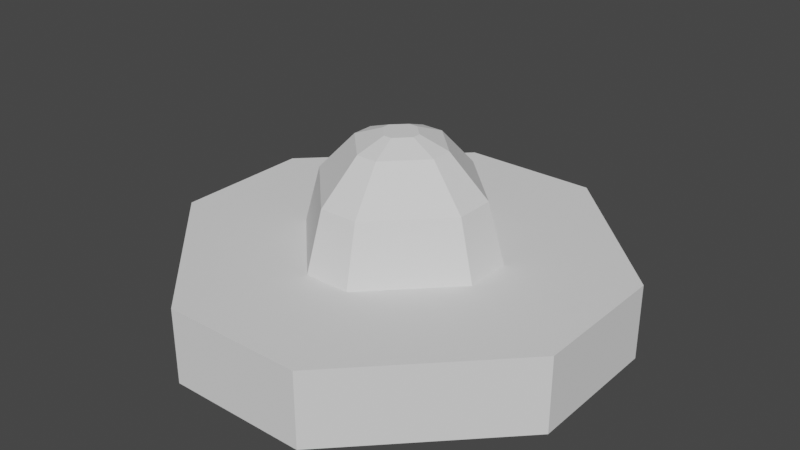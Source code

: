 # Source: Boulon.blend  (saved by Blender 2.91.10; exported with 4.5.12 LTS)
import bpy
from mathutils import Matrix  # noqa: F401  (used for matrix-valued properties, if any)

bpy.ops.wm.read_factory_settings(use_empty=True)
scene = bpy.context.scene
scene.name = 'Scene'

# ---- collections
col_collection = bpy.data.collections.new('Collection'); scene.collection.children.link(col_collection)

# ---- world
world_world = bpy.data.worlds.new('World'); scene.world = world_world
world_world.use_nodes = True; world_world.node_tree.nodes.clear()
_N = world_world.node_tree.nodes; _L = world_world.node_tree.links
n0 = _N.new('ShaderNodeOutputWorld'); n0.name = 'World Output'; n0.location = (300, 300)
n1 = _N.new('ShaderNodeBackground'); n1.name = 'Background'; n1.location = (10, 300)
n1.inputs[0].default_value = (0.05088, 0.05088, 0.05088, 1.0)
_L.new(n1.outputs[0], n0.inputs[0])
n0.is_active_output = True
world_world.color = (0.05088, 0.05088, 0.05088)
world_world.use_sun_shadow = False
world_world.sun_shadow_jitter_overblur = 0.0

# ---- meshes
me_plane_001 = bpy.data.meshes.new('Plane.001')
me_plane_001.from_pydata([(-1.0, 0.3452, 0.0), (-1.0, -0.3215, 0.0), (1.0, -0.3215, 0.0), (1.0, 0.3452, 0.0), (-0.3333, -1.0, 0.0), (0.3333, -1.0, 0.0), (0.3333, 1.0, 0.0), (-0.3333, 1.0, 0.0), (-0.4674, 0.1218, 0.3544), (-0.4674, -0.1036, 0.3544), (0.4674, -0.1036, 0.3544), (0.4674, 0.1218, 0.3544), (-0.11, -0.4674, 0.3544), (0.11, -0.4674, 0.3544), (0.1155, 0.4674, 0.3544), (-0.1155, 0.4674, 0.3544), (-1.0, 0.3452, 0.3544), (-1.0, -0.3215, 0.3544), (1.0, -0.3215, 0.3544), (1.0, 0.3452, 0.3544), (-0.3333, -1.0, 0.3544), (0.3333, -1.0, 0.3544), (0.3333, 1.0, 0.3544), (-0.3333, 1.0, 0.3544), (-0.39, 0.1023, 0.6332), (-0.39, -0.08572, 0.6332), (0.39, -0.08572, 0.6332), (0.39, 0.1023, 0.6332), (-0.09176, -0.3892, 0.6332), (0.09176, -0.3892, 0.6332), (0.09639, 0.3907, 0.6332), (-0.09639, 0.3907, 0.6332), (-0.2149, 0.05843, 0.8234), (-0.2149, -0.0452, 0.8234), (0.2149, -0.0452, 0.8234), (0.2149, 0.05843, 0.8234), (-0.05057, -0.2124, 0.8234), (0.05057, -0.2124, 0.8234), (0.05311, 0.2173, 0.8234), (-0.05311, 0.2173, 0.8234), (-0.08367, 0.02552, 0.8751), (-0.08367, -0.01483, 0.8751), (0.08367, -0.01483, 0.8751), (0.08367, 0.02552, 0.8751), (-0.01969, -0.07995, 0.8751), (0.01969, -0.07995, 0.8751), (0.02068, 0.08739, 0.8751), (-0.02068, 0.08739, 0.8751)], [], [(6, 3, 2, 5, 4, 1, 0, 7), (12, 13, 29, 28), (4, 5, 21, 20), (0, 1, 17, 16), (5, 2, 18, 21), (3, 6, 22, 19), (6, 7, 23, 22), (2, 3, 19, 18), (1, 4, 20, 17), (7, 0, 16, 23), (9, 8, 16, 17), (11, 10, 18, 19), (13, 12, 20, 21), (15, 14, 22, 23), (12, 9, 17, 20), (10, 13, 21, 18), (8, 15, 23, 16), (14, 11, 19, 22), (31, 24, 32, 39), (8, 9, 25, 24), (11, 14, 30, 27), (13, 10, 26, 29), (14, 15, 31, 30), (10, 11, 27, 26), (15, 8, 24, 31), (9, 12, 28, 25), (38, 39, 47, 46), (25, 28, 36, 33), (28, 29, 37, 36), (24, 25, 33, 32), (27, 30, 38, 35), (29, 26, 34, 37), (30, 31, 39, 38), (26, 27, 35, 34), (44, 45, 42, 43, 46, 47, 40, 41), (34, 35, 43, 42), (39, 32, 40, 47), (33, 36, 44, 41), (36, 37, 45, 44), (32, 33, 41, 40), (35, 38, 46, 43), (37, 34, 42, 45)])
_uv = me_plane_001.uv_layers.new(name='UVMap')
_uv.uv.foreach_set('vector', [0.6667, 1.0, 1.0, 0.6726, 1.0, 0.3393, 0.6667, 0.0, 0.3333, 0.0, 0.0, 0.3393, 0.0, 0.6726, 0.3333, 1.0, 0.445, 0.2663, 0.555, 0.2663, 0.555, 0.2663, 0.445, 0.2663, 0.3333, 0.0, 0.6667, 0.0, 0.6667, 0.0, 0.3333, 0.0, 0.0, 0.6726, 0.0, 0.3393, 0.0, 0.3393, 0.0, 0.6726, 0.6667, 0.0, 1.0, 0.3393, 1.0, 0.3393, 0.6667, 0.0, 1.0, 0.6726, 0.6667, 1.0, 0.6667, 1.0, 1.0, 0.6726, 0.6667, 1.0, 0.3333, 1.0, 0.3333, 1.0, 0.6667, 1.0, 1.0, 0.3393, 1.0, 0.6726, 1.0, 0.6726, 1.0, 0.3393, 0.0, 0.3393, 0.3333, 0.0, 0.3333, 0.0, 0.0, 0.3393, 0.3333, 1.0, 0.0, 0.6726, 0.0, 0.6726, 0.3333, 1.0, 0.2663, 0.4482, 0.2663, 0.5609, 0.0, 0.6726, 0.0, 0.3393, 0.7337, 0.5609, 0.7337, 0.4482, 1.0, 0.3393, 1.0, 0.6726, 0.555, 0.2663, 0.445, 0.2663, 0.3333, 0.0, 0.6667, 0.0, 0.4422, 0.7337, 0.5578, 0.7337, 0.6667, 1.0, 0.3333, 1.0, 0.445, 0.2663, 0.2663, 0.4482, 0.0, 0.3393, 0.3333, 0.0, 0.7337, 0.4482, 0.555, 0.2663, 0.6667, 0.0, 1.0, 0.3393, 0.2663, 0.5609, 0.4422, 0.7337, 0.3333, 1.0, 0.0, 0.6726, 0.5578, 0.7337, 0.7337, 0.5609, 1.0, 0.6726, 0.6667, 1.0, 0.4422, 0.7337, 0.2663, 0.5609, 0.2663, 0.5609, 0.4422, 0.7337, 0.2663, 0.5609, 0.2663, 0.4482, 0.2663, 0.4482, 0.2663, 0.5609, 0.7337, 0.5609, 0.5578, 0.7337, 0.5578, 0.7337, 0.7337, 0.5609, 0.555, 0.2663, 0.7337, 0.4482, 0.7337, 0.4482, 0.555, 0.2663, 0.5578, 0.7337, 0.4422, 0.7337, 0.4422, 0.7337, 0.5578, 0.7337, 0.7337, 0.4482, 0.7337, 0.5609, 0.7337, 0.5609, 0.7337, 0.4482, 0.4422, 0.7337, 0.2663, 0.5609, 0.2663, 0.5609, 0.4422, 0.7337, 0.2663, 0.4482, 0.445, 0.2663, 0.445, 0.2663, 0.2663, 0.4482, 0.5578, 0.7337, 0.4422, 0.7337, 0.4422, 0.7337, 0.5578, 0.7337, 0.2663, 0.4482, 0.445, 0.2663, 0.445, 0.2663, 0.2663, 0.4482, 0.445, 0.2663, 0.555, 0.2663, 0.555, 0.2663, 0.445, 0.2663, 0.2663, 0.5609, 0.2663, 0.4482, 0.2663, 0.4482, 0.2663, 0.5609, 0.7337, 0.5609, 0.5578, 0.7337, 0.5578, 0.7337, 0.7337, 0.5609, 0.555, 0.2663, 0.7337, 0.4482, 0.7337, 0.4482, 0.555, 0.2663, 0.5578, 0.7337, 0.4422, 0.7337, 0.4422, 0.7337, 0.5578, 0.7337, 0.7337, 0.4482, 0.7337, 0.5609, 0.7337, 0.5609, 0.7337, 0.4482, 0.445, 0.2663, 0.555, 0.2663, 0.7337, 0.4482, 0.7337, 0.5609, 0.5578, 0.7337, 0.4422, 0.7337, 0.2663, 0.5609, 0.2663, 0.4482, 0.7337, 0.4482, 0.7337, 0.5609, 0.7337, 0.5609, 0.7337, 0.4482, 0.4422, 0.7337, 0.2663, 0.5609, 0.2663, 0.5609, 0.4422, 0.7337, 0.2663, 0.4482, 0.445, 0.2663, 0.445, 0.2663, 0.2663, 0.4482, 0.445, 0.2663, 0.555, 0.2663, 0.555, 0.2663, 0.445, 0.2663, 0.2663, 0.5609, 0.2663, 0.4482, 0.2663, 0.4482, 0.2663, 0.5609, 0.7337, 0.5609, 0.5578, 0.7337, 0.5578, 0.7337, 0.7337, 0.5609, 0.555, 0.2663, 0.7337, 0.4482, 0.7337, 0.4482, 0.555, 0.2663])
me_plane_001.use_remesh_fix_poles = True
me_plane_001.use_remesh_preserve_attributes = False
me_plane_001.use_mirror_vertex_groups = False
me_plane_001.update()

# ---- objects
ob_boulon = bpy.data.objects.new('Boulon', me_plane_001)

# ---- transforms, parenting, visibility, modifiers, constraints
ob_boulon.location = (0.0, 0.0, 0.0)
ob_boulon.lineart.crease_threshold = 0.0

# ---- collection membership
col_collection.objects.link(ob_boulon)

# ---- scene / render settings (as saved in the file)
scene.frame_start = 1; scene.frame_end = 250; scene.frame_set(1)
scene.render.engine = 'BLENDER_EEVEE_NEXT'
scene.cycles.use_denoising = False
scene.cycles.samples = 128
scene.cycles.sampling_pattern = 'TABULATED_SOBOL'
scene.cycles.use_adaptive_sampling = False
scene.cycles.use_light_tree = False
scene.view_settings.view_transform = 'Filmic'
bpy.context.view_layer.update()

# ---- added for rendering (the .blend has no active camera and no usable light): camera, sun
cam_auto = bpy.data.cameras.new('AutoCamera')
cam_auto.lens = 50.0
cam_auto.sensor_width = 36.0
cam_auto.clip_end = 1000.0
ob_auto_camera = bpy.data.objects.new('AutoCamera', cam_auto)
scene.collection.objects.link(ob_auto_camera)
ob_auto_camera.location = (2.73933, -3.28719, 2.62902)
ob_auto_camera.rotation_euler = (1.09748, -7.21219e-08, 0.694738)
scene.camera = ob_auto_camera
light_auto_sun = bpy.data.lights.new('AutoSun', 'SUN')
light_auto_sun.energy = 3.0
light_auto_sun.angle = 0.0523599
ob_auto_sun = bpy.data.objects.new('AutoSun', light_auto_sun)
scene.collection.objects.link(ob_auto_sun)
ob_auto_sun.rotation_euler = (0.872665, 0.174533, 0.523599)
bpy.context.view_layer.update()
